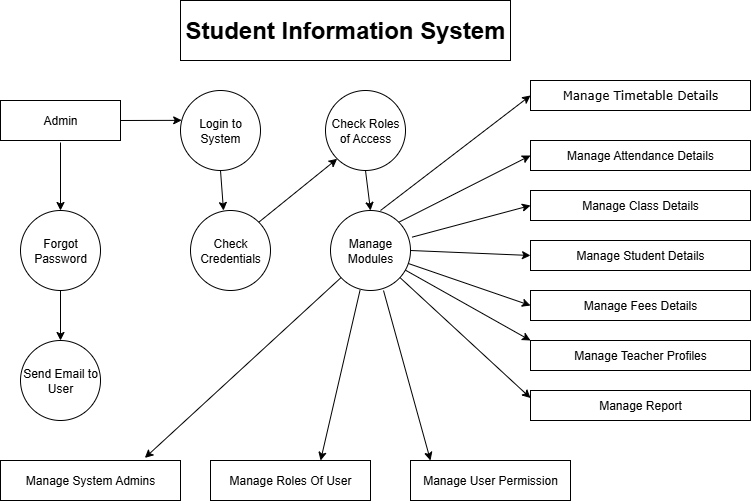

The diagram above was exported from draw.io. Its source (the exported page's mxGraphModel, read from the mxfile embedded in the PNG):
<mxGraphModel dx="1042" dy="562" grid="1" gridSize="10" guides="1" tooltips="1" connect="1" arrows="1" fold="1" page="1" pageScale="1" pageWidth="850" pageHeight="1100" math="0" shadow="0">
  <root>
    <mxCell id="0" />
    <mxCell id="1" parent="0" />
    <mxCell id="3zcr7SVrXwH0CiLIbZxn-1" value="&lt;h1&gt;Student Information System&lt;/h1&gt;" style="rounded=0;whiteSpace=wrap;html=1;fontFamily=Helvetica;" vertex="1" parent="1">
      <mxGeometry x="730" y="60" width="330" height="60" as="geometry" />
    </mxCell>
    <mxCell id="3zcr7SVrXwH0CiLIbZxn-2" value="Admin" style="rounded=0;whiteSpace=wrap;html=1;" vertex="1" parent="1">
      <mxGeometry x="550" y="160" width="120" height="40" as="geometry" />
    </mxCell>
    <mxCell id="3zcr7SVrXwH0CiLIbZxn-3" value="Login to System" style="ellipse;whiteSpace=wrap;html=1;aspect=fixed;" vertex="1" parent="1">
      <mxGeometry x="730" y="150" width="80" height="80" as="geometry" />
    </mxCell>
    <mxCell id="3zcr7SVrXwH0CiLIbZxn-4" value="Check Roles of Access" style="ellipse;whiteSpace=wrap;html=1;aspect=fixed;" vertex="1" parent="1">
      <mxGeometry x="875" y="150" width="80" height="80" as="geometry" />
    </mxCell>
    <mxCell id="3zcr7SVrXwH0CiLIbZxn-5" value="Check Credentials" style="ellipse;whiteSpace=wrap;html=1;aspect=fixed;" vertex="1" parent="1">
      <mxGeometry x="740" y="270" width="80" height="80" as="geometry" />
    </mxCell>
    <mxCell id="3zcr7SVrXwH0CiLIbZxn-6" value="Manage Modules" style="ellipse;whiteSpace=wrap;html=1;aspect=fixed;" vertex="1" parent="1">
      <mxGeometry x="880" y="270" width="80" height="80" as="geometry" />
    </mxCell>
    <mxCell id="3zcr7SVrXwH0CiLIbZxn-7" value="Forgot Password" style="ellipse;whiteSpace=wrap;html=1;aspect=fixed;" vertex="1" parent="1">
      <mxGeometry x="570" y="270" width="80" height="80" as="geometry" />
    </mxCell>
    <mxCell id="3zcr7SVrXwH0CiLIbZxn-8" value="Send Email to User" style="ellipse;whiteSpace=wrap;html=1;aspect=fixed;" vertex="1" parent="1">
      <mxGeometry x="570" y="400" width="80" height="80" as="geometry" />
    </mxCell>
    <mxCell id="3zcr7SVrXwH0CiLIbZxn-9" value="Manage System Admins" style="rounded=0;whiteSpace=wrap;html=1;" vertex="1" parent="1">
      <mxGeometry x="550" y="520" width="180" height="40" as="geometry" />
    </mxCell>
    <mxCell id="3zcr7SVrXwH0CiLIbZxn-10" value="Manage Roles Of User" style="rounded=0;whiteSpace=wrap;html=1;" vertex="1" parent="1">
      <mxGeometry x="760" y="520" width="160" height="40" as="geometry" />
    </mxCell>
    <mxCell id="3zcr7SVrXwH0CiLIbZxn-11" value="Manage User Permission" style="rounded=0;whiteSpace=wrap;html=1;" vertex="1" parent="1">
      <mxGeometry x="960" y="520" width="160" height="40" as="geometry" />
    </mxCell>
    <mxCell id="3zcr7SVrXwH0CiLIbZxn-12" value="Manage Timetable Details" style="rounded=0;whiteSpace=wrap;html=1;fontFamily=Verdana;" vertex="1" parent="1">
      <mxGeometry x="1080" y="140" width="220" height="30" as="geometry" />
    </mxCell>
    <mxCell id="3zcr7SVrXwH0CiLIbZxn-13" value="Manage Attendance Details" style="rounded=0;whiteSpace=wrap;html=1;" vertex="1" parent="1">
      <mxGeometry x="1080" y="200" width="220" height="30" as="geometry" />
    </mxCell>
    <mxCell id="3zcr7SVrXwH0CiLIbZxn-14" value="Manage Class Details" style="rounded=0;whiteSpace=wrap;html=1;" vertex="1" parent="1">
      <mxGeometry x="1080" y="250" width="220" height="30" as="geometry" />
    </mxCell>
    <mxCell id="3zcr7SVrXwH0CiLIbZxn-15" value="Manage Student Details" style="rounded=0;whiteSpace=wrap;html=1;" vertex="1" parent="1">
      <mxGeometry x="1080" y="300" width="220" height="30" as="geometry" />
    </mxCell>
    <mxCell id="3zcr7SVrXwH0CiLIbZxn-16" value="Manage Fees Details" style="rounded=0;whiteSpace=wrap;html=1;" vertex="1" parent="1">
      <mxGeometry x="1080" y="350" width="220" height="30" as="geometry" />
    </mxCell>
    <mxCell id="3zcr7SVrXwH0CiLIbZxn-17" value="Manage Teacher Profiles" style="rounded=0;whiteSpace=wrap;html=1;" vertex="1" parent="1">
      <mxGeometry x="1080" y="400" width="220" height="30" as="geometry" />
    </mxCell>
    <mxCell id="3zcr7SVrXwH0CiLIbZxn-18" value="Manage Report" style="rounded=0;whiteSpace=wrap;html=1;" vertex="1" parent="1">
      <mxGeometry x="1080" y="450" width="220" height="30" as="geometry" />
    </mxCell>
    <mxCell id="3zcr7SVrXwH0CiLIbZxn-19" value="" style="endArrow=classic;html=1;rounded=0;entryX=0;entryY=0.5;entryDx=0;entryDy=0;exitX=0.625;exitY=0;exitDx=0;exitDy=0;exitPerimeter=0;" edge="1" parent="1" source="3zcr7SVrXwH0CiLIbZxn-6" target="3zcr7SVrXwH0CiLIbZxn-12">
      <mxGeometry width="50" height="50" relative="1" as="geometry">
        <mxPoint x="980" y="230" as="sourcePoint" />
        <mxPoint x="1030" y="180" as="targetPoint" />
      </mxGeometry>
    </mxCell>
    <mxCell id="3zcr7SVrXwH0CiLIbZxn-20" value="" style="endArrow=classic;html=1;rounded=0;entryX=0;entryY=0.5;entryDx=0;entryDy=0;exitX=1;exitY=0;exitDx=0;exitDy=0;" edge="1" parent="1" source="3zcr7SVrXwH0CiLIbZxn-6" target="3zcr7SVrXwH0CiLIbZxn-13">
      <mxGeometry width="50" height="50" relative="1" as="geometry">
        <mxPoint x="1000" y="280" as="sourcePoint" />
        <mxPoint x="1050" y="230" as="targetPoint" />
      </mxGeometry>
    </mxCell>
    <mxCell id="3zcr7SVrXwH0CiLIbZxn-21" value="" style="endArrow=classic;html=1;rounded=0;entryX=0;entryY=0.5;entryDx=0;entryDy=0;exitX=1.02;exitY=0.333;exitDx=0;exitDy=0;exitPerimeter=0;" edge="1" parent="1" source="3zcr7SVrXwH0CiLIbZxn-6" target="3zcr7SVrXwH0CiLIbZxn-14">
      <mxGeometry width="50" height="50" relative="1" as="geometry">
        <mxPoint x="990" y="310" as="sourcePoint" />
        <mxPoint x="1040" y="260" as="targetPoint" />
      </mxGeometry>
    </mxCell>
    <mxCell id="3zcr7SVrXwH0CiLIbZxn-22" value="" style="endArrow=classic;html=1;rounded=0;entryX=0;entryY=0.5;entryDx=0;entryDy=0;exitX=1;exitY=0.5;exitDx=0;exitDy=0;" edge="1" parent="1" source="3zcr7SVrXwH0CiLIbZxn-6" target="3zcr7SVrXwH0CiLIbZxn-15">
      <mxGeometry width="50" height="50" relative="1" as="geometry">
        <mxPoint x="1000" y="350" as="sourcePoint" />
        <mxPoint x="1050" y="300" as="targetPoint" />
      </mxGeometry>
    </mxCell>
    <mxCell id="3zcr7SVrXwH0CiLIbZxn-23" value="" style="endArrow=classic;html=1;rounded=0;entryX=0;entryY=0.5;entryDx=0;entryDy=0;" edge="1" parent="1" source="3zcr7SVrXwH0CiLIbZxn-6" target="3zcr7SVrXwH0CiLIbZxn-16">
      <mxGeometry width="50" height="50" relative="1" as="geometry">
        <mxPoint x="960" y="400" as="sourcePoint" />
        <mxPoint x="1010" y="350" as="targetPoint" />
      </mxGeometry>
    </mxCell>
    <mxCell id="3zcr7SVrXwH0CiLIbZxn-24" value="" style="endArrow=classic;html=1;rounded=0;entryX=0;entryY=0;entryDx=0;entryDy=0;" edge="1" parent="1" source="3zcr7SVrXwH0CiLIbZxn-6" target="3zcr7SVrXwH0CiLIbZxn-17">
      <mxGeometry width="50" height="50" relative="1" as="geometry">
        <mxPoint x="990" y="430" as="sourcePoint" />
        <mxPoint x="1040" y="380" as="targetPoint" />
      </mxGeometry>
    </mxCell>
    <mxCell id="3zcr7SVrXwH0CiLIbZxn-25" value="" style="endArrow=classic;html=1;rounded=0;entryX=0;entryY=0.25;entryDx=0;entryDy=0;" edge="1" parent="1" source="3zcr7SVrXwH0CiLIbZxn-6" target="3zcr7SVrXwH0CiLIbZxn-18">
      <mxGeometry width="50" height="50" relative="1" as="geometry">
        <mxPoint x="930" y="420" as="sourcePoint" />
        <mxPoint x="980" y="370" as="targetPoint" />
      </mxGeometry>
    </mxCell>
    <mxCell id="3zcr7SVrXwH0CiLIbZxn-26" value="" style="endArrow=classic;html=1;rounded=0;" edge="1" parent="1">
      <mxGeometry width="50" height="50" relative="1" as="geometry">
        <mxPoint x="933" y="350" as="sourcePoint" />
        <mxPoint x="980" y="520" as="targetPoint" />
      </mxGeometry>
    </mxCell>
    <mxCell id="3zcr7SVrXwH0CiLIbZxn-27" value="" style="endArrow=classic;html=1;rounded=0;entryX=0.688;entryY=0;entryDx=0;entryDy=0;entryPerimeter=0;exitX=0.37;exitY=0.993;exitDx=0;exitDy=0;exitPerimeter=0;" edge="1" parent="1" source="3zcr7SVrXwH0CiLIbZxn-6" target="3zcr7SVrXwH0CiLIbZxn-10">
      <mxGeometry width="50" height="50" relative="1" as="geometry">
        <mxPoint x="840" y="450" as="sourcePoint" />
        <mxPoint x="890" y="400" as="targetPoint" />
      </mxGeometry>
    </mxCell>
    <mxCell id="3zcr7SVrXwH0CiLIbZxn-28" value="" style="endArrow=classic;html=1;rounded=0;entryX=0.802;entryY=-0.065;entryDx=0;entryDy=0;entryPerimeter=0;" edge="1" parent="1" source="3zcr7SVrXwH0CiLIbZxn-6" target="3zcr7SVrXwH0CiLIbZxn-9">
      <mxGeometry width="50" height="50" relative="1" as="geometry">
        <mxPoint x="800" y="440" as="sourcePoint" />
        <mxPoint x="850" y="390" as="targetPoint" />
      </mxGeometry>
    </mxCell>
    <mxCell id="3zcr7SVrXwH0CiLIbZxn-29" value="" style="endArrow=classic;html=1;rounded=0;entryX=0;entryY=1;entryDx=0;entryDy=0;exitX=1;exitY=0;exitDx=0;exitDy=0;" edge="1" parent="1" source="3zcr7SVrXwH0CiLIbZxn-5" target="3zcr7SVrXwH0CiLIbZxn-4">
      <mxGeometry width="50" height="50" relative="1" as="geometry">
        <mxPoint x="820" y="280" as="sourcePoint" />
        <mxPoint x="870" y="230" as="targetPoint" />
      </mxGeometry>
    </mxCell>
    <mxCell id="3zcr7SVrXwH0CiLIbZxn-30" value="" style="endArrow=classic;html=1;rounded=0;entryX=0.5;entryY=0;entryDx=0;entryDy=0;exitX=0.5;exitY=1;exitDx=0;exitDy=0;" edge="1" parent="1" source="3zcr7SVrXwH0CiLIbZxn-4" target="3zcr7SVrXwH0CiLIbZxn-6">
      <mxGeometry width="50" height="50" relative="1" as="geometry">
        <mxPoint x="880" y="280" as="sourcePoint" />
        <mxPoint x="930" y="230" as="targetPoint" />
      </mxGeometry>
    </mxCell>
    <mxCell id="3zcr7SVrXwH0CiLIbZxn-31" value="" style="endArrow=classic;html=1;rounded=0;exitX=0.5;exitY=1;exitDx=0;exitDy=0;" edge="1" parent="1" source="3zcr7SVrXwH0CiLIbZxn-3">
      <mxGeometry width="50" height="50" relative="1" as="geometry">
        <mxPoint x="720" y="300" as="sourcePoint" />
        <mxPoint x="773" y="270" as="targetPoint" />
      </mxGeometry>
    </mxCell>
    <mxCell id="3zcr7SVrXwH0CiLIbZxn-32" value="" style="endArrow=classic;html=1;rounded=0;entryX=0.015;entryY=0.373;entryDx=0;entryDy=0;exitX=1;exitY=0.5;exitDx=0;exitDy=0;entryPerimeter=0;" edge="1" parent="1" source="3zcr7SVrXwH0CiLIbZxn-2" target="3zcr7SVrXwH0CiLIbZxn-3">
      <mxGeometry width="50" height="50" relative="1" as="geometry">
        <mxPoint x="670" y="230" as="sourcePoint" />
        <mxPoint x="720" y="180" as="targetPoint" />
      </mxGeometry>
    </mxCell>
    <mxCell id="3zcr7SVrXwH0CiLIbZxn-33" value="" style="endArrow=classic;html=1;rounded=0;entryX=0.5;entryY=0;entryDx=0;entryDy=0;" edge="1" parent="1" target="3zcr7SVrXwH0CiLIbZxn-7">
      <mxGeometry width="50" height="50" relative="1" as="geometry">
        <mxPoint x="610" y="202" as="sourcePoint" />
        <mxPoint x="620" y="230" as="targetPoint" />
      </mxGeometry>
    </mxCell>
    <mxCell id="3zcr7SVrXwH0CiLIbZxn-34" value="" style="endArrow=classic;html=1;rounded=0;entryX=0.5;entryY=0;entryDx=0;entryDy=0;exitX=0.5;exitY=1;exitDx=0;exitDy=0;" edge="1" parent="1" source="3zcr7SVrXwH0CiLIbZxn-7" target="3zcr7SVrXwH0CiLIbZxn-8">
      <mxGeometry width="50" height="50" relative="1" as="geometry">
        <mxPoint x="560" y="400" as="sourcePoint" />
        <mxPoint x="610" y="350" as="targetPoint" />
      </mxGeometry>
    </mxCell>
  </root>
</mxGraphModel>